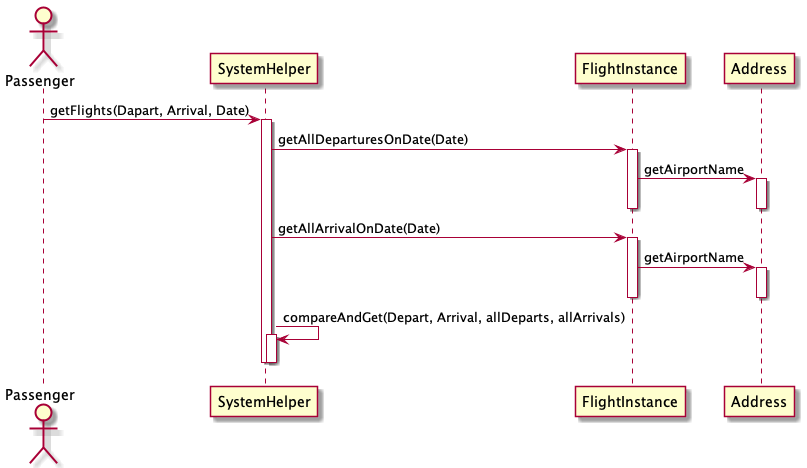

The diagram above was rendered by PlantUML. Its source (embedded in the PNG):
@startuml ViewFlights
Actor Passenger


Passenger -> SystemHelper : getFlights(Dapart, Arrival, Date)
activate SystemHelper
SystemHelper -> FlightInstance : getAllDeparturesOnDate(Date)
activate FlightInstance
FlightInstance -> Address : getAirportName
activate Address
deactivate
deactivate

SystemHelper -> FlightInstance : getAllArrivalOnDate(Date)
activate FlightInstance
FlightInstance -> Address : getAirportName
activate Address
deactivate

deactivate
SystemHelper -> SystemHelper : compareAndGet(Depart, Arrival, allDeparts, allArrivals)
activate SystemHelper
deactivate
deactivate


@enduml